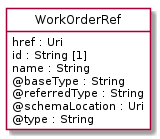

The diagram above was rendered by PlantUML. Its source (embedded in the PNG):
@startuml
hide circle
hide methods
hide stereotype
show <<Enumeration>> stereotype
skinparam class {
   BackgroundColor<<Enumeration>> #E6F5F7
   BackgroundColor<<Ref>> #FFFFE0
   BackgroundColor<<Pivot>> #FFFFFFF
   BackgroundColor<<SimpleType>> #E2F0DA
   BackgroundColor #FCF2E3
}

class WorkOrderRef <<Pivot>> {
    href : Uri
    id : String [1]
    name : String
    @baseType : String
    @referredType : String
    @schemaLocation : Uri
    @type : String
}


@enduml